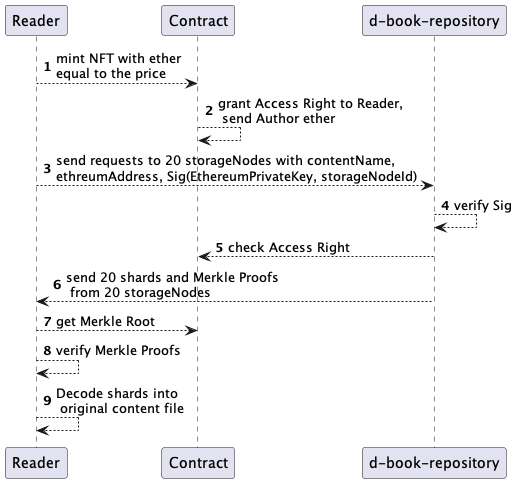

The diagram above was rendered by PlantUML. Its source (embedded in the PNG):
@startuml
'https://plantuml.com/sequence-diagram

autonumber
Reader --> Contract: mint NFT with ether\nequal to the price
Contract --> Contract: grant Access Right to Reader, \n send Author ether
Reader --> "d-book-repository": send requests to 20 storageNodes with contentName, \nethreumAddress, Sig(EthereumPrivateKey, storageNodeId)
"d-book-repository" --> "d-book-repository": verify Sig
"d-book-repository" --> Contract: check Access Right
"d-book-repository" --> Reader: send 20 shards and Merkle Proofs \n from 20 storageNodes
Reader --> Contract: get Merkle Root
Reader --> Reader: verify Merkle Proofs
Reader --> Reader: Decode shards into \n original content file
@enduml